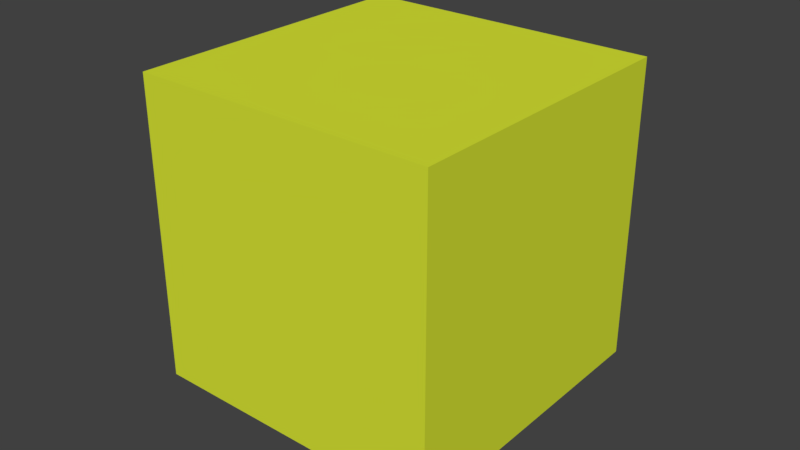 # Source: cube_character_walking.blend  (saved by Blender 2.79.0; exported with 4.5.12 LTS)
import bpy
from mathutils import Matrix  # noqa: F401  (used for matrix-valued properties, if any)

bpy.ops.wm.read_factory_settings(use_empty=True)
scene = bpy.context.scene
scene.name = 'Scene'

# ---- collections
col_collection_1 = bpy.data.collections.new('Collection 1'); scene.collection.children.link(col_collection_1)

# ---- materials (node trees are filled in below, after node groups)
mat_material_001 = bpy.data.materials.new('Material.001')
mat_material_001.alpha_threshold = 0.0
mat_material_001.use_transparent_shadow = False
mat_material_001.diffuse_color = (0.703, 0.8, 0.036, 1.0)
mat_material_001.roughness = 0.5
mat_front = bpy.data.materials.new('front')
mat_front.alpha_threshold = 0.0
mat_front.use_transparent_shadow = False
mat_front.diffuse_color = (0.8, 0.42, 0.469, 1.0)
mat_front.roughness = 0.5

# ---- material node trees

# ---- world
world_world = bpy.data.worlds.new('World'); scene.world = world_world
world_world.color = (0.05088, 0.05088, 0.05088)
world_world.use_sun_shadow = False
world_world.sun_shadow_jitter_overblur = 0.0
world_world.cycles.sampling_method = 'MANUAL'

# ---- meshes
me_cube_002 = bpy.data.meshes.new('Cube.002')
me_cube_002.from_pydata([(-1.0, -1.0, 0.0), (-1.0, -1.0, 2.0), (-1.0, 1.0, 0.0), (-1.0, 1.0, 2.0), (1.0, -1.0, 0.0), (1.0, -1.0, 2.0), (1.0, 1.0, 0.0), (1.0, 1.0, 2.0)], [], [(0, 1, 3, 2), (2, 3, 7, 6), (6, 7, 5, 4), (4, 5, 1, 0), (2, 6, 4, 0), (7, 3, 1, 5)])
me_cube_002.polygons.foreach_set('material_index', [0, 1, 0, 0, 0, 0])
me_cube_002.materials.append(mat_material_001)
me_cube_002.materials.append(mat_front)
me_cube_002.use_remesh_preserve_volume = False
me_cube_002.use_remesh_preserve_attributes = False
me_cube_002.use_mirror_vertex_groups = False
me_cube_002.update()
arm_armature = bpy.data.armatures.new('Armature')  # bones are not reproduced

# ---- objects
ob_armature = bpy.data.objects.new('Armature', arm_armature)
ob_cube = bpy.data.objects.new('Cube', me_cube_002)

# ---- transforms, parenting, visibility, modifiers, constraints
ob_armature.location = (0.0, 0.0, 0.6214)
ob_armature.scale = (0.8011, 0.8011, 0.8011)
ob_armature.show_in_front = True
ob_armature.lineart.crease_threshold = 0.0
ob_cube.parent = ob_armature
ob_cube.matrix_parent_inverse = Matrix(((1.248, 0.0, 0.0, 0.0), (0.0, 1.248, 0.0, 0.0), (0.0, 0.0, 1.248, -0.7757), (0.0, 0.0, 0.0, 1.0)))
ob_cube.location = (0.0, 0.0, 0.0)
ob_cube.scale = (0.7234, 0.7234, 0.7234)
ob_cube.lineart.crease_threshold = 0.0
_vg = ob_cube.vertex_groups.new(name='Bone')
_vg = ob_cube.vertex_groups.new(name='Bone.002')
for _i, _w in zip([1, 3, 4, 5, 6, 7], [0.07588, 0.1031, 0.07911, 0.7817, 0.09362, 0.8264]): _vg.add([_i], _w, 'REPLACE')
_vg = ob_cube.vertex_groups.new(name='Bone.003')
for _i, _w in zip([0, 1, 2, 3, 5, 7], [0.09822, 0.8297, 0.0769, 0.7741, 0.1, 0.07659]): _vg.add([_i], _w, 'REPLACE')
_vg = ob_cube.vertex_groups.new(name='Bone.001')
for _i, _w in zip([0, 2, 4, 5, 6, 7], [0.09755, 0.07887, 0.8223, 0.09936, 0.7953, 0.07854]): _vg.add([_i], _w, 'REPLACE')
_vg = ob_cube.vertex_groups.new(name='Bone.005')
for _i, _w in zip([0, 1, 2, 3, 4, 6], [0.7858, 0.07625, 0.8256, 0.1031, 0.0795, 0.09357]): _vg.add([_i], _w, 'REPLACE')
_m = ob_cube.modifiers.new('Armature', 'ARMATURE')
_m.object = ob_armature

# ---- collection membership
col_collection_1.objects.link(ob_armature)
col_collection_1.objects.link(ob_cube)

# ---- scene / render settings (as saved in the file)
scene.frame_start = 1; scene.frame_end = 21; scene.frame_set(21)
scene.render.engine = 'BLENDER_EEVEE_NEXT'
scene.render.resolution_percentage = 50
scene.render.dither_intensity = 0.0
scene.cycles.use_denoising = False
scene.cycles.samples = 128
scene.cycles.sampling_pattern = 'TABULATED_SOBOL'
scene.cycles.use_adaptive_sampling = False
scene.cycles.use_light_tree = False
scene.cycles.blur_glossy = 0.0
scene.cycles.sample_clamp_indirect = 0.0
scene.view_settings.view_transform = 'Standard'
bpy.context.view_layer.update()

# ---- added for rendering (the .blend has no active camera and no usable light): camera, sun
cam_auto = bpy.data.cameras.new('AutoCamera')
cam_auto.lens = 50.0
cam_auto.sensor_width = 36.0
cam_auto.clip_end = 1000.0
ob_auto_camera = bpy.data.objects.new('AutoCamera', cam_auto)
scene.collection.objects.link(ob_auto_camera)
ob_auto_camera.location = (2.74957, -3.29685, 2.91399)
ob_auto_camera.rotation_euler = (1.09748, -7.21219e-08, 0.694738)
scene.camera = ob_auto_camera
light_auto_sun = bpy.data.lights.new('AutoSun', 'SUN')
light_auto_sun.energy = 3.0
light_auto_sun.angle = 0.0523599
ob_auto_sun = bpy.data.objects.new('AutoSun', light_auto_sun)
scene.collection.objects.link(ob_auto_sun)
ob_auto_sun.rotation_euler = (0.872665, 0.174533, 0.523599)
bpy.context.view_layer.update()
